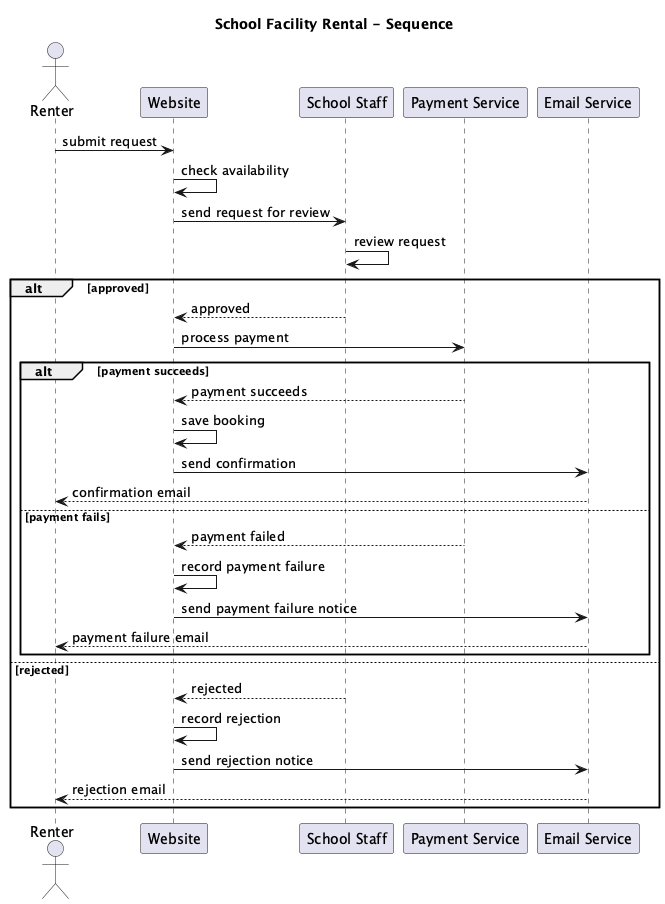

The diagram above was rendered by PlantUML. Its source (embedded in the PNG):
@startuml
!pragma layout smetana
'https://plantuml.com/sequence-diagram

title School Facility Rental - Sequence

actor Renter
participant Website
participant "School Staff" as Staff
participant "Payment Service" as Pay
participant "Email Service" as Email

Renter -> Website: submit request

Website -> Website: check availability

Website -> Staff: send request for review
Staff -> Staff: review request

alt approved

    Staff --> Website: approved

    Website -> Pay: process payment

    alt payment succeeds

        Pay --> Website: payment succeeds
        Website -> Website: save booking
        Website -> Email: send confirmation
        Email --> Renter: confirmation email

    else payment fails

        Pay --> Website: payment failed
        Website -> Website: record payment failure
        Website -> Email: send payment failure notice
        Email --> Renter: payment failure email

    end

else rejected

    Staff --> Website: rejected
    Website -> Website: record rejection
    Website -> Email: send rejection notice
    Email --> Renter: rejection email

end

@enduml